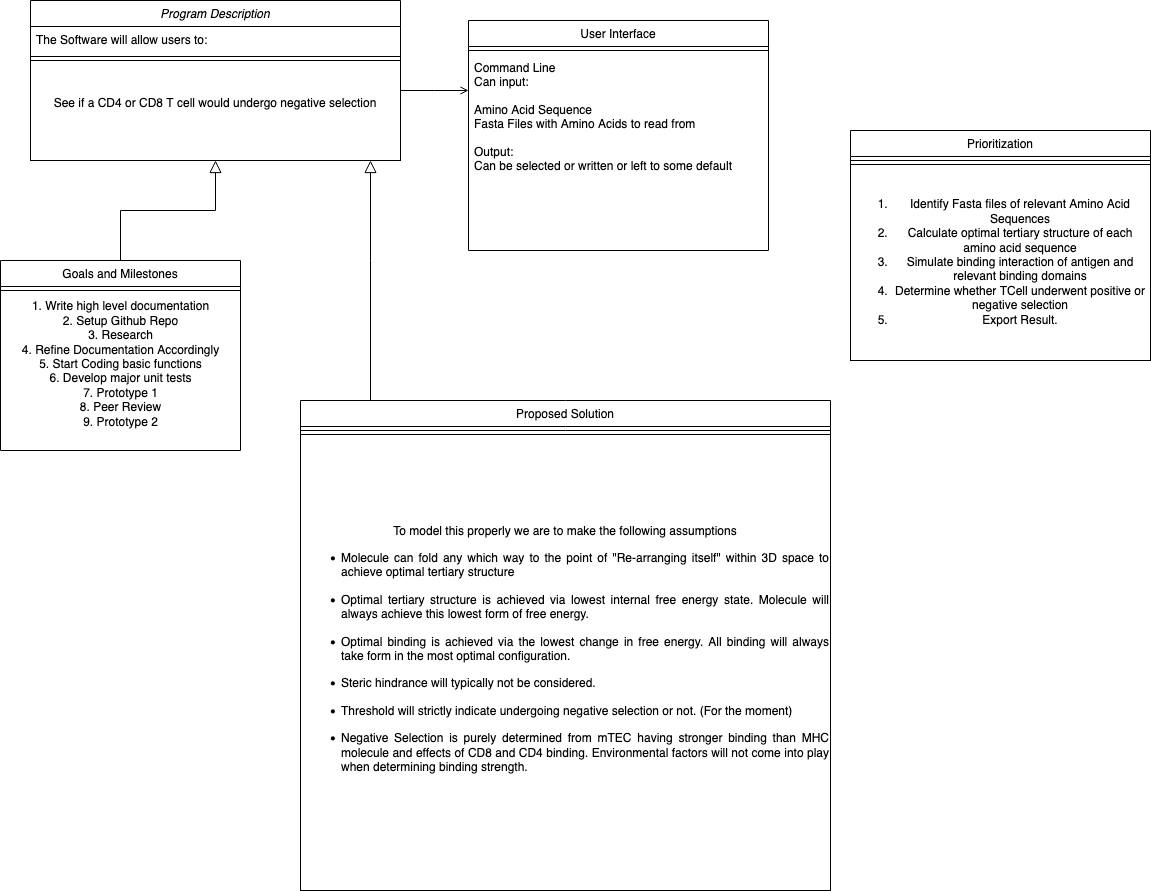

The diagram above was exported from draw.io. Its source (the exported page's mxGraphModel, read from the mxfile embedded in the PNG):
<mxGraphModel dx="452" dy="553" grid="1" gridSize="10" guides="1" tooltips="1" connect="1" arrows="1" fold="1" page="1" pageScale="1" pageWidth="827" pageHeight="1169" math="0" shadow="0">
  <root>
    <mxCell id="WIyWlLk6GJQsqaUBKTNV-0" />
    <mxCell id="WIyWlLk6GJQsqaUBKTNV-1" parent="WIyWlLk6GJQsqaUBKTNV-0" />
    <mxCell id="zkfFHV4jXpPFQw0GAbJ--0" value="Program Description" style="swimlane;fontStyle=2;align=center;verticalAlign=top;childLayout=stackLayout;horizontal=1;startSize=26;horizontalStack=0;resizeParent=1;resizeLast=0;collapsible=1;marginBottom=0;rounded=0;shadow=0;strokeWidth=1;" parent="WIyWlLk6GJQsqaUBKTNV-1" vertex="1">
      <mxGeometry x="70" y="100" width="370" height="160" as="geometry">
        <mxRectangle x="230" y="140" width="160" height="26" as="alternateBounds" />
      </mxGeometry>
    </mxCell>
    <mxCell id="zkfFHV4jXpPFQw0GAbJ--1" value="The Software will allow users to:" style="text;align=left;verticalAlign=top;spacingLeft=4;spacingRight=4;overflow=hidden;rotatable=0;points=[[0,0.5],[1,0.5]];portConstraint=eastwest;" parent="zkfFHV4jXpPFQw0GAbJ--0" vertex="1">
      <mxGeometry y="26" width="370" height="26" as="geometry" />
    </mxCell>
    <mxCell id="zkfFHV4jXpPFQw0GAbJ--4" value="" style="line;html=1;strokeWidth=1;align=left;verticalAlign=middle;spacingTop=-1;spacingLeft=3;spacingRight=3;rotatable=0;labelPosition=right;points=[];portConstraint=eastwest;" parent="zkfFHV4jXpPFQw0GAbJ--0" vertex="1">
      <mxGeometry y="52" width="370" height="8" as="geometry" />
    </mxCell>
    <mxCell id="0VUTxKIQXoz1nKUbcQWJ-5" value="&lt;div&gt;See if a CD4 or CD8 T cell would undergo negative selection&lt;/div&gt;&lt;div&gt;&lt;br&gt;&lt;/div&gt;" style="rounded=0;whiteSpace=wrap;html=1;" parent="zkfFHV4jXpPFQw0GAbJ--0" vertex="1">
      <mxGeometry y="60" width="370" height="100" as="geometry" />
    </mxCell>
    <mxCell id="zkfFHV4jXpPFQw0GAbJ--6" value="Goals and Milestones" style="swimlane;fontStyle=0;align=center;verticalAlign=top;childLayout=stackLayout;horizontal=1;startSize=26;horizontalStack=0;resizeParent=1;resizeLast=0;collapsible=1;marginBottom=0;rounded=0;shadow=0;strokeWidth=1;" parent="WIyWlLk6GJQsqaUBKTNV-1" vertex="1">
      <mxGeometry x="40" y="360" width="240" height="190" as="geometry">
        <mxRectangle x="130" y="380" width="160" height="26" as="alternateBounds" />
      </mxGeometry>
    </mxCell>
    <mxCell id="zkfFHV4jXpPFQw0GAbJ--9" value="" style="line;html=1;strokeWidth=1;align=left;verticalAlign=middle;spacingTop=-1;spacingLeft=3;spacingRight=3;rotatable=0;labelPosition=right;points=[];portConstraint=eastwest;" parent="zkfFHV4jXpPFQw0GAbJ--6" vertex="1">
      <mxGeometry y="26" width="240" height="8" as="geometry" />
    </mxCell>
    <mxCell id="0VUTxKIQXoz1nKUbcQWJ-8" value="&lt;div&gt;1. Write high level documentation&lt;/div&gt;&lt;div&gt;2. Setup Github Repo&lt;/div&gt;&lt;div&gt;3. Research&lt;/div&gt;&lt;div&gt;4. Refine Documentation Accordingly&lt;/div&gt;&lt;div&gt;5. Start Coding basic functions&lt;br&gt;&lt;/div&gt;&lt;div&gt;6. Develop major unit tests&lt;br&gt;&lt;/div&gt;&lt;div&gt;7. Prototype 1&lt;br&gt;&lt;/div&gt;&lt;div&gt;8. Peer Review&lt;/div&gt;&lt;div&gt;9. Prototype 2&lt;br&gt;&lt;/div&gt;" style="text;html=1;align=center;verticalAlign=middle;resizable=0;points=[];autosize=1;strokeColor=none;fillColor=none;" parent="zkfFHV4jXpPFQw0GAbJ--6" vertex="1">
      <mxGeometry y="34" width="240" height="140" as="geometry" />
    </mxCell>
    <mxCell id="zkfFHV4jXpPFQw0GAbJ--12" value="" style="endArrow=block;endSize=10;endFill=0;shadow=0;strokeWidth=1;rounded=0;edgeStyle=elbowEdgeStyle;elbow=vertical;" parent="WIyWlLk6GJQsqaUBKTNV-1" source="zkfFHV4jXpPFQw0GAbJ--6" target="zkfFHV4jXpPFQw0GAbJ--0" edge="1">
      <mxGeometry width="160" relative="1" as="geometry">
        <mxPoint x="200" y="203" as="sourcePoint" />
        <mxPoint x="200" y="203" as="targetPoint" />
      </mxGeometry>
    </mxCell>
    <mxCell id="zkfFHV4jXpPFQw0GAbJ--13" value="Proposed Solution" style="swimlane;fontStyle=0;align=center;verticalAlign=top;childLayout=stackLayout;horizontal=1;startSize=26;horizontalStack=0;resizeParent=1;resizeLast=0;collapsible=1;marginBottom=0;rounded=0;shadow=0;strokeWidth=1;" parent="WIyWlLk6GJQsqaUBKTNV-1" vertex="1">
      <mxGeometry x="340" y="500" width="530" height="490" as="geometry">
        <mxRectangle x="340" y="380" width="170" height="26" as="alternateBounds" />
      </mxGeometry>
    </mxCell>
    <mxCell id="zkfFHV4jXpPFQw0GAbJ--15" value="" style="line;html=1;strokeWidth=1;align=left;verticalAlign=middle;spacingTop=-1;spacingLeft=3;spacingRight=3;rotatable=0;labelPosition=right;points=[];portConstraint=eastwest;" parent="zkfFHV4jXpPFQw0GAbJ--13" vertex="1">
      <mxGeometry y="26" width="530" height="8" as="geometry" />
    </mxCell>
    <mxCell id="0VUTxKIQXoz1nKUbcQWJ-9" value="&lt;div&gt;To model this properly we are to make the following assumptions&lt;/div&gt;&lt;div&gt;&lt;div align=&quot;justify&quot;&gt;&lt;ul&gt;&lt;li&gt;Molecule can fold any which way to the point of &quot;Re-arranging itself&quot; within 3D space to achieve optimal tertiary structure&lt;/li&gt;&lt;/ul&gt;&lt;/div&gt;&lt;div align=&quot;justify&quot;&gt;&lt;ul&gt;&lt;li&gt;Optimal tertiary structure is achieved via lowest internal free energy state. Molecule will always achieve this lowest form of free energy.&lt;/li&gt;&lt;/ul&gt;&lt;ul&gt;&lt;li&gt;Optimal binding is achieved via the lowest change in free energy. All binding will always take form in the most optimal configuration.&lt;/li&gt;&lt;/ul&gt;&lt;/div&gt;&lt;div align=&quot;justify&quot;&gt;&lt;ul&gt;&lt;li&gt;Steric hindrance will typically not be considered.&lt;/li&gt;&lt;/ul&gt;&lt;ul&gt;&lt;li&gt;Threshold will strictly indicate undergoing negative selection or not. (For the moment)&lt;/li&gt;&lt;/ul&gt;&lt;ul&gt;&lt;li&gt;Negative Selection is purely determined from mTEC having stronger binding than MHC molecule and effects of CD8 and CD4 binding. Environmental factors will not come into play when determining binding strength.&lt;/li&gt;&lt;/ul&gt;&lt;/div&gt;&lt;br&gt;&lt;/div&gt;" style="rounded=0;whiteSpace=wrap;html=1;" parent="zkfFHV4jXpPFQw0GAbJ--13" vertex="1">
      <mxGeometry y="34" width="530" height="456" as="geometry" />
    </mxCell>
    <mxCell id="zkfFHV4jXpPFQw0GAbJ--16" value="" style="endArrow=block;endSize=10;endFill=0;shadow=0;strokeWidth=1;rounded=0;edgeStyle=elbowEdgeStyle;elbow=vertical;" parent="WIyWlLk6GJQsqaUBKTNV-1" source="zkfFHV4jXpPFQw0GAbJ--13" target="zkfFHV4jXpPFQw0GAbJ--0" edge="1">
      <mxGeometry width="160" relative="1" as="geometry">
        <mxPoint x="210" y="373" as="sourcePoint" />
        <mxPoint x="310" y="271" as="targetPoint" />
        <Array as="points">
          <mxPoint x="410" y="360" />
          <mxPoint x="440" y="370" />
          <mxPoint x="310" y="330" />
          <mxPoint x="330" y="380" />
        </Array>
      </mxGeometry>
    </mxCell>
    <mxCell id="zkfFHV4jXpPFQw0GAbJ--17" value="User Interface" style="swimlane;fontStyle=0;align=center;verticalAlign=top;childLayout=stackLayout;horizontal=1;startSize=26;horizontalStack=0;resizeParent=1;resizeLast=0;collapsible=1;marginBottom=0;rounded=0;shadow=0;strokeWidth=1;" parent="WIyWlLk6GJQsqaUBKTNV-1" vertex="1">
      <mxGeometry x="508" y="120" width="300" height="230" as="geometry">
        <mxRectangle x="550" y="140" width="160" height="26" as="alternateBounds" />
      </mxGeometry>
    </mxCell>
    <mxCell id="zkfFHV4jXpPFQw0GAbJ--23" value="" style="line;html=1;strokeWidth=1;align=left;verticalAlign=middle;spacingTop=-1;spacingLeft=3;spacingRight=3;rotatable=0;labelPosition=right;points=[];portConstraint=eastwest;" parent="zkfFHV4jXpPFQw0GAbJ--17" vertex="1">
      <mxGeometry y="26" width="300" height="8" as="geometry" />
    </mxCell>
    <mxCell id="zkfFHV4jXpPFQw0GAbJ--25" value="Command Line&#10;Can input: &#10;&#10;Amino Acid Sequence&#10;Fasta Files with Amino Acids to read from&#10;&#10;Output:&#10;Can be selected or written or left to some default&#10;&#10; &#10;&#10;&#10;&#10;" style="text;align=left;verticalAlign=top;spacingLeft=4;spacingRight=4;overflow=hidden;rotatable=0;points=[[0,0.5],[1,0.5]];portConstraint=eastwest;" parent="zkfFHV4jXpPFQw0GAbJ--17" vertex="1">
      <mxGeometry y="34" width="300" height="196" as="geometry" />
    </mxCell>
    <mxCell id="zkfFHV4jXpPFQw0GAbJ--26" value="" style="endArrow=open;shadow=0;strokeWidth=1;rounded=0;endFill=1;edgeStyle=elbowEdgeStyle;elbow=vertical;" parent="WIyWlLk6GJQsqaUBKTNV-1" source="zkfFHV4jXpPFQw0GAbJ--0" target="zkfFHV4jXpPFQw0GAbJ--17" edge="1">
      <mxGeometry x="0.5" y="41" relative="1" as="geometry">
        <mxPoint x="380" y="192" as="sourcePoint" />
        <mxPoint x="540" y="192" as="targetPoint" />
        <mxPoint x="-40" y="32" as="offset" />
      </mxGeometry>
    </mxCell>
    <mxCell id="0VUTxKIQXoz1nKUbcQWJ-12" value="Prioritization" style="swimlane;fontStyle=0;align=center;verticalAlign=top;childLayout=stackLayout;horizontal=1;startSize=26;horizontalStack=0;resizeParent=1;resizeLast=0;collapsible=1;marginBottom=0;rounded=0;shadow=0;strokeWidth=1;" parent="WIyWlLk6GJQsqaUBKTNV-1" vertex="1">
      <mxGeometry x="890" y="230" width="300" height="230" as="geometry">
        <mxRectangle x="550" y="140" width="160" height="26" as="alternateBounds" />
      </mxGeometry>
    </mxCell>
    <mxCell id="0VUTxKIQXoz1nKUbcQWJ-13" value="" style="line;html=1;strokeWidth=1;align=left;verticalAlign=middle;spacingTop=-1;spacingLeft=3;spacingRight=3;rotatable=0;labelPosition=right;points=[];portConstraint=eastwest;" parent="0VUTxKIQXoz1nKUbcQWJ-12" vertex="1">
      <mxGeometry y="26" width="300" height="8" as="geometry" />
    </mxCell>
    <mxCell id="0VUTxKIQXoz1nKUbcQWJ-15" value="&lt;ol&gt;&lt;li&gt;Identify Fasta files of relevant Amino Acid Sequences&lt;br&gt;&lt;/li&gt;&lt;li&gt;Calculate optimal tertiary structure of each amino acid sequence&lt;/li&gt;&lt;li&gt;Simulate binding interaction of antigen and relevant binding domains&lt;/li&gt;&lt;li&gt;Determine whether TCell underwent positive or negative selection&lt;/li&gt;&lt;li&gt;Export Result.&lt;br&gt;&lt;/li&gt;&lt;/ol&gt;" style="whiteSpace=wrap;html=1;" parent="0VUTxKIQXoz1nKUbcQWJ-12" vertex="1">
      <mxGeometry y="34" width="300" height="196" as="geometry" />
    </mxCell>
  </root>
</mxGraphModel>